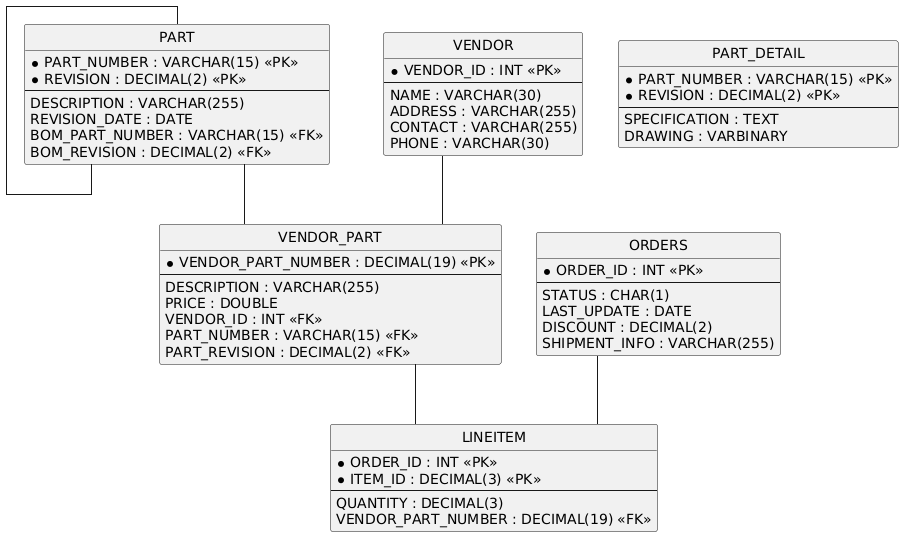

The diagram above was rendered by PlantUML. Its source (embedded in the PNG):
@startuml
hide circle
skinparam linetype ortho

entity "PART" as PART {
  * PART_NUMBER : VARCHAR(15) <<PK>>
  * REVISION : DECIMAL(2) <<PK>>
  --
  DESCRIPTION : VARCHAR(255)
  REVISION_DATE : DATE
  BOM_PART_NUMBER : VARCHAR(15) <<FK>>
  BOM_REVISION : DECIMAL(2) <<FK>>
}

entity "PART_DETAIL" as PART_DETAIL {
  * PART_NUMBER : VARCHAR(15) <<PK>>
  * REVISION : DECIMAL(2) <<PK>>
  --
  SPECIFICATION : TEXT
  DRAWING : VARBINARY
}

entity "VENDOR" as VENDOR {
  * VENDOR_ID : INT <<PK>>
  --
  NAME : VARCHAR(30)
  ADDRESS : VARCHAR(255)
  CONTACT : VARCHAR(255)
  PHONE : VARCHAR(30)
}

entity "VENDOR_PART" as VENDOR_PART {
  * VENDOR_PART_NUMBER : DECIMAL(19) <<PK>>
  --
  DESCRIPTION : VARCHAR(255)
  PRICE : DOUBLE
  VENDOR_ID : INT <<FK>>
  PART_NUMBER : VARCHAR(15) <<FK>>
  PART_REVISION : DECIMAL(2) <<FK>>
}

entity "ORDERS" as ORDERS {
  * ORDER_ID : INT <<PK>>
  --
  STATUS : CHAR(1)
  LAST_UPDATE : DATE
  DISCOUNT : DECIMAL(2)
  SHIPMENT_INFO : VARCHAR(255)
}

entity "LINEITEM" as LINEITEM {
  * ORDER_ID : INT <<PK>>
  * ITEM_ID : DECIMAL(3) <<PK>>
  --
  QUANTITY : DECIMAL(3)
  VENDOR_PART_NUMBER : DECIMAL(19) <<FK>>
}

PART -- PART
VENDOR -- VENDOR_PART
PART -- VENDOR_PART
ORDERS -- LINEITEM
VENDOR_PART -- LINEITEM
@enduml